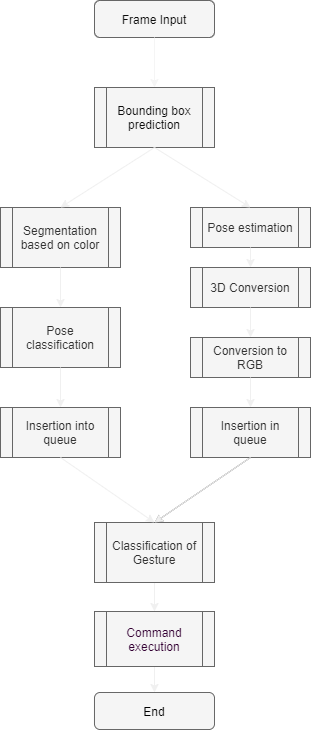

The diagram above was exported from draw.io. Its source (the exported page's mxGraphModel, read from the mxfile embedded in the PNG):
<mxGraphModel dx="1598" dy="775" grid="0" gridSize="10" guides="1" tooltips="1" connect="1" arrows="1" fold="1" page="1" pageScale="1" pageWidth="827" pageHeight="1169" math="0" shadow="0">
  <root>
    <mxCell id="WIyWlLk6GJQsqaUBKTNV-0" />
    <mxCell id="WIyWlLk6GJQsqaUBKTNV-1" parent="WIyWlLk6GJQsqaUBKTNV-0" />
    <mxCell id="jhIIP_E0mnXW_1jTtEwz-0" value="&lt;font color=&quot;#0d0d0d&quot;&gt;Frame Input&lt;/font&gt;" style="rounded=1;whiteSpace=wrap;html=1;fillColor=#f5f5f5;strokeColor=#666666;fontColor=#333333;" parent="WIyWlLk6GJQsqaUBKTNV-1" vertex="1">
      <mxGeometry x="354" y="33" width="120" height="37" as="geometry" />
    </mxCell>
    <mxCell id="jhIIP_E0mnXW_1jTtEwz-1" value="" style="endArrow=classic;html=1;exitX=0.5;exitY=1;exitDx=0;exitDy=0;fillColor=#f5f5f5;strokeColor=#F5F5F5;" parent="WIyWlLk6GJQsqaUBKTNV-1" source="jhIIP_E0mnXW_1jTtEwz-0" target="jhIIP_E0mnXW_1jTtEwz-2" edge="1">
      <mxGeometry width="50" height="50" relative="1" as="geometry">
        <mxPoint x="390" y="400" as="sourcePoint" />
        <mxPoint x="414" y="150" as="targetPoint" />
      </mxGeometry>
    </mxCell>
    <mxCell id="jhIIP_E0mnXW_1jTtEwz-2" value="&lt;font color=&quot;#0d0d0d&quot;&gt;Bounding box prediction&lt;/font&gt;" style="shape=process;whiteSpace=wrap;html=1;backgroundOutline=1;fillColor=#f5f5f5;strokeColor=#666666;fontColor=#333333;" parent="WIyWlLk6GJQsqaUBKTNV-1" vertex="1">
      <mxGeometry x="354" y="120" width="120" height="60" as="geometry" />
    </mxCell>
    <mxCell id="jhIIP_E0mnXW_1jTtEwz-3" value="Segmentation based on color" style="shape=process;whiteSpace=wrap;html=1;backgroundOutline=1;fillColor=#f5f5f5;strokeColor=#666666;fontColor=#333333;" parent="WIyWlLk6GJQsqaUBKTNV-1" vertex="1">
      <mxGeometry x="260" y="240" width="120" height="60" as="geometry" />
    </mxCell>
    <mxCell id="jhIIP_E0mnXW_1jTtEwz-4" value="" style="endArrow=classic;html=1;exitX=0.5;exitY=1;exitDx=0;exitDy=0;entryX=0.5;entryY=0;entryDx=0;entryDy=0;fillColor=#f5f5f5;strokeColor=#F0F0F0;" parent="WIyWlLk6GJQsqaUBKTNV-1" source="jhIIP_E0mnXW_1jTtEwz-2" target="jhIIP_E0mnXW_1jTtEwz-3" edge="1">
      <mxGeometry width="50" height="50" relative="1" as="geometry">
        <mxPoint x="390" y="400" as="sourcePoint" />
        <mxPoint x="440" y="350" as="targetPoint" />
      </mxGeometry>
    </mxCell>
    <mxCell id="jhIIP_E0mnXW_1jTtEwz-5" value="Pose estimation" style="shape=process;whiteSpace=wrap;html=1;backgroundOutline=1;fillColor=#f5f5f5;strokeColor=#666666;fontColor=#333333;" parent="WIyWlLk6GJQsqaUBKTNV-1" vertex="1">
      <mxGeometry x="450" y="240" width="120" height="40" as="geometry" />
    </mxCell>
    <mxCell id="jhIIP_E0mnXW_1jTtEwz-6" value="" style="endArrow=classic;html=1;entryX=0.5;entryY=0;entryDx=0;entryDy=0;exitX=0.5;exitY=1;exitDx=0;exitDy=0;fillColor=#f5f5f5;strokeColor=#F0F0F0;" parent="WIyWlLk6GJQsqaUBKTNV-1" source="jhIIP_E0mnXW_1jTtEwz-2" target="jhIIP_E0mnXW_1jTtEwz-5" edge="1">
      <mxGeometry width="50" height="50" relative="1" as="geometry">
        <mxPoint x="390" y="400" as="sourcePoint" />
        <mxPoint x="440" y="350" as="targetPoint" />
      </mxGeometry>
    </mxCell>
    <mxCell id="jhIIP_E0mnXW_1jTtEwz-7" value="Pose classification" style="shape=process;whiteSpace=wrap;html=1;backgroundOutline=1;fillColor=#f5f5f5;strokeColor=#666666;fontColor=#333333;" parent="WIyWlLk6GJQsqaUBKTNV-1" vertex="1">
      <mxGeometry x="260" y="340" width="120" height="60" as="geometry" />
    </mxCell>
    <mxCell id="jhIIP_E0mnXW_1jTtEwz-8" value="" style="endArrow=classic;html=1;exitX=0.5;exitY=1;exitDx=0;exitDy=0;entryX=0.5;entryY=0;entryDx=0;entryDy=0;fillColor=#f5f5f5;strokeColor=#F0F0F0;" parent="WIyWlLk6GJQsqaUBKTNV-1" source="jhIIP_E0mnXW_1jTtEwz-3" target="jhIIP_E0mnXW_1jTtEwz-7" edge="1">
      <mxGeometry width="50" height="50" relative="1" as="geometry">
        <mxPoint x="390" y="400" as="sourcePoint" />
        <mxPoint x="440" y="350" as="targetPoint" />
      </mxGeometry>
    </mxCell>
    <mxCell id="jhIIP_E0mnXW_1jTtEwz-9" value="Insertion into queue" style="shape=process;whiteSpace=wrap;html=1;backgroundOutline=1;fillColor=#f5f5f5;strokeColor=#666666;fontColor=#333333;" parent="WIyWlLk6GJQsqaUBKTNV-1" vertex="1">
      <mxGeometry x="260" y="440" width="120" height="50" as="geometry" />
    </mxCell>
    <mxCell id="jhIIP_E0mnXW_1jTtEwz-24" style="edgeStyle=orthogonalEdgeStyle;rounded=0;orthogonalLoop=1;jettySize=auto;html=1;exitX=0.5;exitY=1;exitDx=0;exitDy=0;entryX=0.5;entryY=0;entryDx=0;entryDy=0;strokeColor=#F0F0F0;fillColor=#f5f5f5;" parent="WIyWlLk6GJQsqaUBKTNV-1" source="jhIIP_E0mnXW_1jTtEwz-10" target="jhIIP_E0mnXW_1jTtEwz-22" edge="1">
      <mxGeometry relative="1" as="geometry" />
    </mxCell>
    <mxCell id="jhIIP_E0mnXW_1jTtEwz-10" value="Classification of Gesture" style="shape=process;whiteSpace=wrap;html=1;backgroundOutline=1;fillColor=#f5f5f5;strokeColor=#666666;fontColor=#333333;" parent="WIyWlLk6GJQsqaUBKTNV-1" vertex="1">
      <mxGeometry x="354" y="555" width="120" height="60" as="geometry" />
    </mxCell>
    <mxCell id="jhIIP_E0mnXW_1jTtEwz-11" value="3D Conversion" style="shape=process;whiteSpace=wrap;html=1;backgroundOutline=1;fillColor=#f5f5f5;strokeColor=#666666;fontColor=#333333;" parent="WIyWlLk6GJQsqaUBKTNV-1" vertex="1">
      <mxGeometry x="450" y="300" width="120" height="40" as="geometry" />
    </mxCell>
    <mxCell id="jhIIP_E0mnXW_1jTtEwz-12" value="Conversion to RGB" style="shape=process;whiteSpace=wrap;html=1;backgroundOutline=1;fillColor=#f5f5f5;strokeColor=#666666;fontColor=#333333;" parent="WIyWlLk6GJQsqaUBKTNV-1" vertex="1">
      <mxGeometry x="450" y="370" width="120" height="40" as="geometry" />
    </mxCell>
    <mxCell id="jhIIP_E0mnXW_1jTtEwz-13" value="Insertion in queue" style="shape=process;whiteSpace=wrap;html=1;backgroundOutline=1;fillColor=#f5f5f5;strokeColor=#666666;fontColor=#333333;" parent="WIyWlLk6GJQsqaUBKTNV-1" vertex="1">
      <mxGeometry x="450" y="440" width="120" height="50" as="geometry" />
    </mxCell>
    <mxCell id="jhIIP_E0mnXW_1jTtEwz-14" value="" style="endArrow=classic;html=1;exitX=0.5;exitY=1;exitDx=0;exitDy=0;entryX=0.5;entryY=0;entryDx=0;entryDy=0;fillColor=#f5f5f5;strokeColor=#F0F0F0;" parent="WIyWlLk6GJQsqaUBKTNV-1" source="jhIIP_E0mnXW_1jTtEwz-9" target="jhIIP_E0mnXW_1jTtEwz-10" edge="1">
      <mxGeometry width="50" height="50" relative="1" as="geometry">
        <mxPoint x="390" y="400" as="sourcePoint" />
        <mxPoint x="440" y="350" as="targetPoint" />
      </mxGeometry>
    </mxCell>
    <mxCell id="jhIIP_E0mnXW_1jTtEwz-15" value="" style="endArrow=classic;html=1;exitX=0.5;exitY=1;exitDx=0;exitDy=0;entryX=0.5;entryY=0;entryDx=0;entryDy=0;fillColor=#f5f5f5;strokeColor=#F0F0F0;" parent="WIyWlLk6GJQsqaUBKTNV-1" source="jhIIP_E0mnXW_1jTtEwz-12" target="jhIIP_E0mnXW_1jTtEwz-13" edge="1">
      <mxGeometry width="50" height="50" relative="1" as="geometry">
        <mxPoint x="390" y="400" as="sourcePoint" />
        <mxPoint x="440" y="350" as="targetPoint" />
      </mxGeometry>
    </mxCell>
    <mxCell id="jhIIP_E0mnXW_1jTtEwz-16" value="" style="endArrow=classic;html=1;entryX=0.5;entryY=0;entryDx=0;entryDy=0;exitX=0.5;exitY=1;exitDx=0;exitDy=0;fillColor=#f5f5f5;strokeColor=#F0F0F0;" parent="WIyWlLk6GJQsqaUBKTNV-1" source="jhIIP_E0mnXW_1jTtEwz-11" target="jhIIP_E0mnXW_1jTtEwz-12" edge="1">
      <mxGeometry width="50" height="50" relative="1" as="geometry">
        <mxPoint x="390" y="400" as="sourcePoint" />
        <mxPoint x="440" y="350" as="targetPoint" />
      </mxGeometry>
    </mxCell>
    <mxCell id="jhIIP_E0mnXW_1jTtEwz-17" value="" style="endArrow=classic;html=1;exitX=0.5;exitY=1;exitDx=0;exitDy=0;fillColor=#f5f5f5;strokeColor=#F0F0F0;" parent="WIyWlLk6GJQsqaUBKTNV-1" source="jhIIP_E0mnXW_1jTtEwz-5" target="jhIIP_E0mnXW_1jTtEwz-11" edge="1">
      <mxGeometry width="50" height="50" relative="1" as="geometry">
        <mxPoint x="390" y="400" as="sourcePoint" />
        <mxPoint x="440" y="350" as="targetPoint" />
      </mxGeometry>
    </mxCell>
    <mxCell id="jhIIP_E0mnXW_1jTtEwz-18" value="" style="endArrow=classic;html=1;exitX=0.5;exitY=1;exitDx=0;exitDy=0;entryX=0.5;entryY=0;entryDx=0;entryDy=0;fillColor=#f5f5f5;strokeColor=#F0F0F0;" parent="WIyWlLk6GJQsqaUBKTNV-1" source="jhIIP_E0mnXW_1jTtEwz-7" target="jhIIP_E0mnXW_1jTtEwz-9" edge="1">
      <mxGeometry width="50" height="50" relative="1" as="geometry">
        <mxPoint x="390" y="400" as="sourcePoint" />
        <mxPoint x="440" y="350" as="targetPoint" />
      </mxGeometry>
    </mxCell>
    <mxCell id="jhIIP_E0mnXW_1jTtEwz-19" value="" style="endArrow=classic;html=1;exitX=0.5;exitY=1;exitDx=0;exitDy=0;entryX=0.5;entryY=0;entryDx=0;entryDy=0;fillColor=#f5f5f5;strokeColor=#666666;" parent="WIyWlLk6GJQsqaUBKTNV-1" source="jhIIP_E0mnXW_1jTtEwz-13" target="jhIIP_E0mnXW_1jTtEwz-10" edge="1">
      <mxGeometry width="50" height="50" relative="1" as="geometry">
        <mxPoint x="390" y="400" as="sourcePoint" />
        <mxPoint x="440" y="350" as="targetPoint" />
      </mxGeometry>
    </mxCell>
    <mxCell id="jhIIP_E0mnXW_1jTtEwz-26" style="edgeStyle=orthogonalEdgeStyle;rounded=0;orthogonalLoop=1;jettySize=auto;html=1;entryX=0.5;entryY=0;entryDx=0;entryDy=0;strokeColor=#F0F0F0;fillColor=#f5f5f5;" parent="WIyWlLk6GJQsqaUBKTNV-1" source="jhIIP_E0mnXW_1jTtEwz-22" target="jhIIP_E0mnXW_1jTtEwz-25" edge="1">
      <mxGeometry relative="1" as="geometry" />
    </mxCell>
    <mxCell id="jhIIP_E0mnXW_1jTtEwz-22" value="&lt;font color=&quot;#330033&quot;&gt;Command execution&lt;/font&gt;" style="shape=process;whiteSpace=wrap;html=1;backgroundOutline=1;fillColor=#f5f5f5;strokeColor=#666666;fontColor=#333333;" parent="WIyWlLk6GJQsqaUBKTNV-1" vertex="1">
      <mxGeometry x="354" y="644" width="120" height="55" as="geometry" />
    </mxCell>
    <mxCell id="jhIIP_E0mnXW_1jTtEwz-25" value="&lt;font color=&quot;#000000&quot;&gt;End&lt;/font&gt;" style="rounded=1;whiteSpace=wrap;html=1;fillColor=#f5f5f5;strokeColor=#666666;fontColor=#333333;" parent="WIyWlLk6GJQsqaUBKTNV-1" vertex="1">
      <mxGeometry x="354" y="725" width="120" height="37" as="geometry" />
    </mxCell>
    <mxCell id="vhYWgM9BEc3GgVYtbzc_-0" value="" style="endArrow=classic;html=1;exitX=0.5;exitY=1;exitDx=0;exitDy=0;entryX=0.5;entryY=0;entryDx=0;entryDy=0;fillColor=#f5f5f5;strokeColor=#F0F0F0;" edge="1" parent="WIyWlLk6GJQsqaUBKTNV-1">
      <mxGeometry width="50" height="50" relative="1" as="geometry">
        <mxPoint x="510" y="490" as="sourcePoint" />
        <mxPoint x="414" y="555" as="targetPoint" />
      </mxGeometry>
    </mxCell>
  </root>
</mxGraphModel>